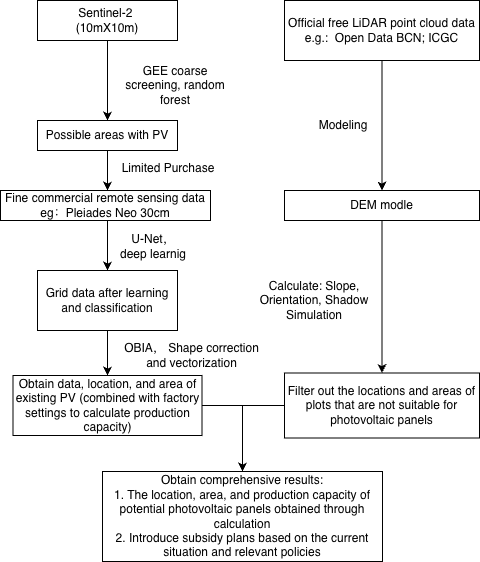

The diagram above was exported from draw.io. Its source (the exported page's mxGraphModel, read from the mxfile embedded in the PNG):
<mxGraphModel dx="586" dy="498" grid="1" gridSize="10" guides="1" tooltips="1" connect="1" arrows="1" fold="1" page="1" pageScale="1" pageWidth="1654" pageHeight="1169" math="0" shadow="0">
  <root>
    <mxCell id="0" />
    <mxCell id="1" parent="0" />
    <mxCell id="8TihJ50b4BGyG_bqTHnD-5" edge="1" parent="1" source="8TihJ50b4BGyG_bqTHnD-2" style="edgeStyle=orthogonalEdgeStyle;rounded=0;orthogonalLoop=1;jettySize=auto;html=1;exitX=0.5;exitY=1;exitDx=0;exitDy=0;entryX=0.5;entryY=0;entryDx=0;entryDy=0;" target="8TihJ50b4BGyG_bqTHnD-3">
      <mxGeometry relative="1" as="geometry" />
    </mxCell>
    <mxCell id="8TihJ50b4BGyG_bqTHnD-2" parent="1" style="rounded=0;whiteSpace=wrap;html=1;" value="Sentinel-2&amp;nbsp;&lt;div&gt;(10mX10m)&lt;/div&gt;" vertex="1">
      <mxGeometry height="40" width="140" x="88" y="110" as="geometry" />
    </mxCell>
    <mxCell id="stOJPjyOSHt_ONDnymTv-2" edge="1" parent="1" source="8TihJ50b4BGyG_bqTHnD-3" style="edgeStyle=orthogonalEdgeStyle;rounded=0;orthogonalLoop=1;jettySize=auto;html=1;exitX=0.5;exitY=1;exitDx=0;exitDy=0;entryX=0.5;entryY=0;entryDx=0;entryDy=0;">
      <mxGeometry relative="1" as="geometry">
        <mxPoint x="158" y="300" as="targetPoint" />
      </mxGeometry>
    </mxCell>
    <mxCell id="8TihJ50b4BGyG_bqTHnD-3" parent="1" style="rounded=0;whiteSpace=wrap;html=1;" value="Possible areas with PV" vertex="1">
      <mxGeometry height="30" width="140" x="88" y="230" as="geometry" />
    </mxCell>
    <mxCell id="8TihJ50b4BGyG_bqTHnD-6" parent="1" style="text;html=1;whiteSpace=wrap;strokeColor=none;fillColor=none;align=center;verticalAlign=middle;rounded=0;" value="GEE coarse screening, random forest" vertex="1">
      <mxGeometry height="70" width="120" x="166" y="160" as="geometry" />
    </mxCell>
    <mxCell id="stOJPjyOSHt_ONDnymTv-7" edge="1" parent="1" source="8TihJ50b4BGyG_bqTHnD-9" style="edgeStyle=orthogonalEdgeStyle;rounded=0;orthogonalLoop=1;jettySize=auto;html=1;exitX=0.5;exitY=1;exitDx=0;exitDy=0;entryX=0.5;entryY=0;entryDx=0;entryDy=0;" target="stOJPjyOSHt_ONDnymTv-6">
      <mxGeometry relative="1" as="geometry" />
    </mxCell>
    <mxCell id="8TihJ50b4BGyG_bqTHnD-9" parent="1" style="rounded=0;whiteSpace=wrap;html=1;" value="Official free LiDAR point cloud data&lt;div&gt;e.g.:&amp;nbsp;&lt;span style=&quot;background-color: transparent; color: light-dark(rgb(0, 0, 0), rgb(255, 255, 255));&quot;&gt;&amp;nbsp;Open Data BCN; ICGC&lt;/span&gt;&lt;/div&gt;" vertex="1">
      <mxGeometry height="60" width="195" x="335" y="110" as="geometry" />
    </mxCell>
    <mxCell id="8TihJ50b4BGyG_bqTHnD-11" parent="1" style="rounded=0;whiteSpace=wrap;html=1;" value="Filter out the locations and areas of plots that are not suitable for photovoltaic panels" vertex="1">
      <mxGeometry height="65" width="195" x="335" y="482.5" as="geometry" />
    </mxCell>
    <mxCell id="8TihJ50b4BGyG_bqTHnD-15" parent="1" style="text;html=1;whiteSpace=wrap;strokeColor=none;fillColor=none;align=center;verticalAlign=middle;rounded=0;" value="Calculate: Slope, Orientation, Shadow Simulation" vertex="1">
      <mxGeometry height="30" width="130" x="300" y="395" as="geometry" />
    </mxCell>
    <mxCell id="8TihJ50b4BGyG_bqTHnD-19" parent="1" style="text;html=1;whiteSpace=wrap;strokeColor=none;fillColor=none;align=center;verticalAlign=middle;rounded=0;" value="Limited Purchase" vertex="1">
      <mxGeometry height="30" width="100" x="169" y="263" as="geometry" />
    </mxCell>
    <mxCell id="stOJPjyOSHt_ONDnymTv-4" edge="1" parent="1" source="8TihJ50b4BGyG_bqTHnD-21" style="edgeStyle=orthogonalEdgeStyle;rounded=0;orthogonalLoop=1;jettySize=auto;html=1;exitX=0.5;exitY=1;exitDx=0;exitDy=0;entryX=0.5;entryY=0;entryDx=0;entryDy=0;" target="8TihJ50b4BGyG_bqTHnD-24">
      <mxGeometry relative="1" as="geometry" />
    </mxCell>
    <mxCell id="8TihJ50b4BGyG_bqTHnD-21" parent="1" style="rounded=0;whiteSpace=wrap;html=1;" value="Grid data after learning and classification" vertex="1">
      <mxGeometry height="60" width="140" x="88" y="380" as="geometry" />
    </mxCell>
    <mxCell id="8TihJ50b4BGyG_bqTHnD-22" parent="1" style="text;html=1;whiteSpace=wrap;strokeColor=none;fillColor=none;align=center;verticalAlign=middle;rounded=0;" value="U-Net，deep learnig" vertex="1">
      <mxGeometry height="40" width="70" x="169" y="336" as="geometry" />
    </mxCell>
    <mxCell id="stOJPjyOSHt_ONDnymTv-15" edge="1" parent="1" style="edgeStyle=orthogonalEdgeStyle;rounded=0;orthogonalLoop=1;jettySize=auto;html=1;entryX=0.5;entryY=0;entryDx=0;entryDy=0;" target="8TihJ50b4BGyG_bqTHnD-32">
      <mxGeometry relative="1" as="geometry">
        <mxPoint x="293" y="515" as="sourcePoint" />
      </mxGeometry>
    </mxCell>
    <mxCell id="8TihJ50b4BGyG_bqTHnD-24" parent="1" style="rounded=0;whiteSpace=wrap;html=1;" value="Obtain data, location, and area of existing PV (combined with factory settings to calculate production capacity)" vertex="1">
      <mxGeometry height="60" width="189" x="63.5" y="485" as="geometry" />
    </mxCell>
    <mxCell id="8TihJ50b4BGyG_bqTHnD-25" parent="1" style="text;html=1;whiteSpace=wrap;strokeColor=none;fillColor=none;align=center;verticalAlign=middle;rounded=0;" value="OBIA， Shape correction and vectorization" vertex="1">
      <mxGeometry height="39" width="147" x="169" y="445" as="geometry" />
    </mxCell>
    <mxCell id="8TihJ50b4BGyG_bqTHnD-32" parent="1" style="rounded=0;whiteSpace=wrap;html=1;" value="&lt;div&gt;Obtain comprehensive results:&lt;/div&gt;&lt;div&gt;1. The location, area, and production capacity of potential photovoltaic panels obtained through calculation&lt;/div&gt;&lt;div&gt;2. Introduce subsidy plans based on the current situation and relevant policies&lt;/div&gt;" vertex="1">
      <mxGeometry height="90" width="280" x="153" y="581" as="geometry" />
    </mxCell>
    <mxCell id="stOJPjyOSHt_ONDnymTv-3" edge="1" parent="1" style="edgeStyle=orthogonalEdgeStyle;rounded=0;orthogonalLoop=1;jettySize=auto;html=1;exitX=0.5;exitY=1;exitDx=0;exitDy=0;" target="8TihJ50b4BGyG_bqTHnD-21">
      <mxGeometry relative="1" as="geometry">
        <mxPoint x="158" y="330" as="sourcePoint" />
      </mxGeometry>
    </mxCell>
    <mxCell id="stOJPjyOSHt_ONDnymTv-1" parent="1" style="rounded=0;whiteSpace=wrap;html=1;" value="Fine commercial remote sensing data&lt;div&gt;eg：Pleiades Neo 30cm&lt;/div&gt;" vertex="1">
      <mxGeometry height="30" width="210" x="51" y="300" as="geometry" />
    </mxCell>
    <mxCell id="stOJPjyOSHt_ONDnymTv-10" edge="1" parent="1" source="stOJPjyOSHt_ONDnymTv-6" style="edgeStyle=orthogonalEdgeStyle;rounded=0;orthogonalLoop=1;jettySize=auto;html=1;exitX=0.5;exitY=1;exitDx=0;exitDy=0;entryX=0.5;entryY=0;entryDx=0;entryDy=0;" target="8TihJ50b4BGyG_bqTHnD-11">
      <mxGeometry relative="1" as="geometry" />
    </mxCell>
    <mxCell id="stOJPjyOSHt_ONDnymTv-6" parent="1" style="rounded=0;whiteSpace=wrap;html=1;" value="DEM modle" vertex="1">
      <mxGeometry height="30" width="195" x="335" y="300" as="geometry" />
    </mxCell>
    <mxCell id="stOJPjyOSHt_ONDnymTv-9" parent="1" style="text;html=1;whiteSpace=wrap;strokeColor=none;fillColor=none;align=center;verticalAlign=middle;rounded=0;" value="Modeling" vertex="1">
      <mxGeometry height="30" width="48" x="370" y="220" as="geometry" />
    </mxCell>
    <mxCell id="stOJPjyOSHt_ONDnymTv-11" edge="1" parent="1" source="8TihJ50b4BGyG_bqTHnD-24" style="endArrow=none;html=1;rounded=0;exitX=1;exitY=0.5;exitDx=0;exitDy=0;entryX=0;entryY=0.5;entryDx=0;entryDy=0;" target="8TihJ50b4BGyG_bqTHnD-11" value="">
      <mxGeometry height="50" relative="1" width="50" as="geometry">
        <mxPoint x="240" y="600" as="sourcePoint" />
        <mxPoint x="290" y="550" as="targetPoint" />
      </mxGeometry>
    </mxCell>
  </root>
</mxGraphModel>